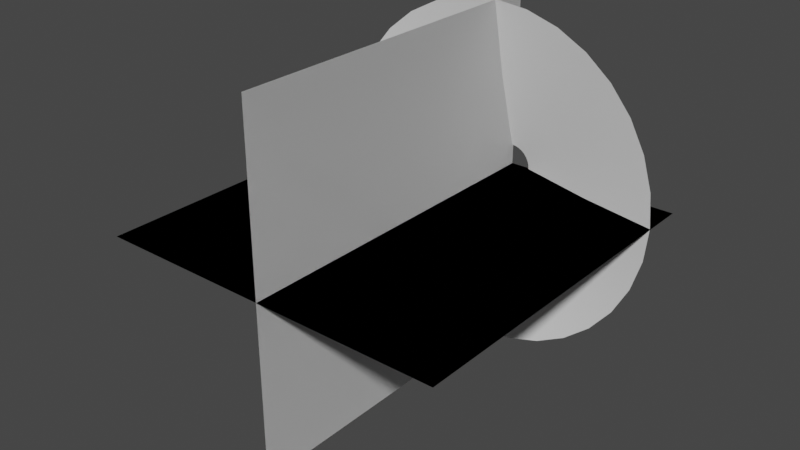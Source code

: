 # Source: MuzzleShooting.blend  (saved by Blender 2.80.75; exported with 4.5.12 LTS)
import bpy
from mathutils import Matrix  # noqa: F401  (used for matrix-valued properties, if any)

bpy.ops.wm.read_factory_settings(use_empty=True)
scene = bpy.context.scene
scene.name = 'Scene'

# ---- collections
col_collection = bpy.data.collections.new('Collection'); scene.collection.children.link(col_collection)

# ---- world
world_world = bpy.data.worlds.new('World'); scene.world = world_world
world_world.use_nodes = True; world_world.node_tree.nodes.clear()
_N = world_world.node_tree.nodes; _L = world_world.node_tree.links
n0 = _N.new('ShaderNodeOutputWorld'); n0.name = 'World Output'; n0.location = (300, 300)
n1 = _N.new('ShaderNodeBackground'); n1.name = 'Background'; n1.location = (10, 300)
n1.inputs[0].default_value = (0.05088, 0.05088, 0.05088, 1.0)
_L.new(n1.outputs[0], n0.inputs[0])
n0.is_active_output = True
world_world.color = (0.05088, 0.05088, 0.05088)
world_world.use_sun_shadow = False
world_world.sun_shadow_jitter_overblur = 0.0

# ---- meshes
me_circle = bpy.data.meshes.new('Circle')
me_circle.from_pydata([(0.0, 1.0, 0.2329), (-0.1951, 0.9808, 0.2329), (-0.3827, 0.9239, 0.2329), (-0.5556, 0.8315, 0.2329), (-0.7071, 0.7071, 0.2329), (-0.8315, 0.5556, 0.2329), (-0.9239, 0.3827, 0.2329), (-0.9808, 0.1951, 0.2329), (-1.0, 7.55e-08, 0.2329), (-0.9808, -0.1951, 0.2329), (-0.9239, -0.3827, 0.2329), (-0.8315, -0.5556, 0.2329), (-0.7071, -0.7071, 0.2329), (-0.5556, -0.8315, 0.2329), (-0.3827, -0.9239, 0.2329), (-0.1951, -0.9808, 0.2329), (3.258e-07, -1.0, 0.2329), (0.1951, -0.9808, 0.2329), (0.3827, -0.9239, 0.2329), (0.5556, -0.8315, 0.2329), (0.7071, -0.7071, 0.2329), (0.8315, -0.5556, 0.2329), (0.9239, -0.3827, 0.2329), (0.9808, -0.1951, 0.2329), (1.0, 9.656e-07, 0.2329), (0.9808, 0.1951, 0.2329), (0.9239, 0.3827, 0.2329), (0.8315, 0.5556, 0.2329), (0.7071, 0.7071, 0.2329), (0.5556, 0.8315, 0.2329), (0.3827, 0.9239, 0.2329), (0.1951, 0.9808, 0.2329), (-1.048e-07, 0.1176, 0.008913), (-0.02295, 0.1154, 0.008913), (-0.04502, 0.1087, 0.008913), (-0.06536, 0.09782, 0.008913), (-0.08319, 0.08319, 0.008913), (-0.09782, 0.06536, 0.008913), (-0.1087, 0.04502, 0.008913), (-0.1154, 0.02295, 0.008913), (-0.1176, 2.603e-07, 0.008913), (-0.1154, -0.02295, 0.008913), (-0.1087, -0.04502, 0.008913), (-0.09782, -0.06536, 0.008913), (-0.08319, -0.08319, 0.008913), (-0.06536, -0.09782, 0.008913), (-0.04502, -0.1087, 0.008913), (-0.02295, -0.1154, 0.008913), (-6.644e-08, -0.1176, 0.008913), (0.02295, -0.1154, 0.008913), (0.04502, -0.1087, 0.008913), (0.06536, -0.09782, 0.008913), (0.08319, -0.08319, 0.008913), (0.09782, -0.06536, 0.008913), (0.1087, -0.04502, 0.008913), (0.1154, -0.02295, 0.008913), (0.1176, 3.651e-07, 0.008913), (0.1154, 0.02295, 0.008913), (0.1087, 0.04502, 0.008913), (0.09782, 0.06536, 0.008913), (0.08319, 0.08319, 0.008913), (0.06536, 0.09782, 0.008913), (0.04502, 0.1087, 0.008913), (0.02295, 0.1154, 0.008913), (-0.4646, -0.3105, 0.1369), (-0.3951, -0.3951, 0.1369), (0.5481, 0.109, 0.1369), (0.5163, 0.2139, 0.1369), (-0.3105, -0.4646, 0.1369), (0.4646, 0.3105, 0.1369), (-0.2139, -0.5163, 0.1369), (-5.239e-08, 0.5588, 0.1369), (-0.109, 0.5481, 0.1369), (0.3951, 0.3951, 0.1369), (-0.109, -0.5481, 0.1369), (-0.2139, 0.5163, 0.1369), (0.3105, 0.4646, 0.1369), (1.297e-07, -0.5588, 0.1369), (-0.3105, 0.4646, 0.1369), (0.2139, 0.5163, 0.1369), (0.109, -0.5481, 0.1369), (-0.3951, 0.3951, 0.1369), (0.109, 0.5481, 0.1369), (0.2139, -0.5163, 0.1369), (-0.4646, 0.3105, 0.1369), (0.3105, -0.4646, 0.1369), (-0.5163, 0.2139, 0.1369), (0.3951, -0.3951, 0.1369), (-0.5481, 0.109, 0.1369), (0.4646, -0.3105, 0.1369), (-0.5588, 1.679e-07, 0.1369), (0.5163, -0.2139, 0.1369), (-0.5481, -0.109, 0.1369), (0.5481, -0.109, 0.1369), (-0.5163, -0.2139, 0.1369), (0.5588, 6.653e-07, 0.1369)], [], [(65, 44, 43, 64), (67, 58, 57, 66), (68, 45, 44, 65), (69, 59, 58, 67), (70, 46, 45, 68), (72, 33, 32, 71), (73, 60, 59, 69), (74, 47, 46, 70), (75, 34, 33, 72), (76, 61, 60, 73), (77, 48, 47, 74), (78, 35, 34, 75), (79, 62, 61, 76), (80, 49, 48, 77), (81, 36, 35, 78), (82, 63, 62, 79), (83, 50, 49, 80), (84, 37, 36, 81), (71, 32, 63, 82), (85, 51, 50, 83), (86, 38, 37, 84), (87, 52, 51, 85), (88, 39, 38, 86), (89, 53, 52, 87), (90, 40, 39, 88), (91, 54, 53, 89), (92, 41, 40, 90), (93, 55, 54, 91), (94, 42, 41, 92), (95, 56, 55, 93), (64, 43, 42, 94), (66, 57, 56, 95), (25, 66, 95, 24), (11, 64, 94, 10), (24, 95, 93, 23), (10, 94, 92, 9), (23, 93, 91, 22), (9, 92, 90, 8), (22, 91, 89, 21), (8, 90, 88, 7), (21, 89, 87, 20), (7, 88, 86, 6), (20, 87, 85, 19), (6, 86, 84, 5), (19, 85, 83, 18), (0, 71, 82, 31), (5, 84, 81, 4), (18, 83, 80, 17), (31, 82, 79, 30), (4, 81, 78, 3), (17, 80, 77, 16), (30, 79, 76, 29), (3, 78, 75, 2), (16, 77, 74, 15), (29, 76, 73, 28), (2, 75, 72, 1), (15, 74, 70, 14), (28, 73, 69, 27), (1, 72, 71, 0), (14, 70, 68, 13), (27, 69, 67, 26), (13, 68, 65, 12), (26, 67, 66, 25), (12, 65, 64, 11)])
me_circle.polygons.foreach_set('use_smooth', [True] * 64)
_uv = me_circle.uv_layers.new(name='UVMap')
_uv.uv.foreach_set('vector', [0.5589, 0.5009, 0.5589, 0.001743, 0.5899, 0.001743, 0.5899, 0.5009, 0.1242, 0.5009, 0.1242, 0.001743, 0.1552, 0.001743, 0.1552, 0.5009, 0.5278, 0.5009, 0.5278, 0.001743, 0.5589, 0.001743, 0.5589, 0.5009, 0.09314, 0.5009, 0.09314, 0.001743, 0.1242, 0.001743, 0.1242, 0.5009, 0.4968, 0.5009, 0.4968, 0.001743, 0.5278, 0.001743, 0.5278, 0.5009, 0.9004, 0.5009, 0.9004, 0.001743, 0.9314, 0.001743, 0.9314, 0.5009, 0.0621, 0.5009, 0.0621, 0.001743, 0.09314, 0.001743, 0.09314, 0.5009, 0.4657, 0.5009, 0.4657, 0.001743, 0.4968, 0.001743, 0.4968, 0.5009, 0.8693, 0.5009, 0.8693, 0.001743, 0.9004, 0.001743, 0.9004, 0.5009, 0.03105, 0.5009, 0.03105, 0.001743, 0.0621, 0.001743, 0.0621, 0.5009, 0.4347, 0.5009, 0.4347, 0.001743, 0.4657, 0.001743, 0.4657, 0.5009, 0.8383, 0.5009, 0.8383, 0.001743, 0.8693, 0.001743, 0.8693, 0.5009, 0.0, 0.5009, 1.192e-07, 0.001742, 0.03105, 0.001743, 0.03105, 0.5009, 0.4036, 0.5009, 0.4036, 0.001743, 0.4347, 0.001743, 0.4347, 0.5009, 0.8073, 0.5009, 0.8073, 0.001743, 0.8383, 0.001743, 0.8383, 0.5009, 0.9625, 0.5009, 0.9625, 0.001743, 0.9935, 0.001743, 0.9935, 0.5009, 0.3726, 0.5009, 0.3726, 0.001743, 0.4036, 0.001743, 0.4036, 0.5009, 0.7762, 0.5009, 0.7762, 0.001743, 0.8073, 0.001743, 0.8073, 0.5009, 0.9314, 0.5009, 0.9314, 0.001743, 0.9625, 0.001743, 0.9625, 0.5009, 0.3415, 0.5009, 0.3415, 0.001743, 0.3726, 0.001743, 0.3726, 0.5009, 0.7452, 0.5009, 0.7452, 0.001743, 0.7762, 0.001743, 0.7762, 0.5009, 0.3105, 0.5009, 0.3105, 0.001743, 0.3415, 0.001743, 0.3415, 0.5009, 0.7141, 0.5009, 0.7141, 0.001743, 0.7452, 0.001743, 0.7452, 0.5009, 0.2794, 0.5009, 0.2794, 0.001743, 0.3105, 0.001743, 0.3105, 0.5009, 0.6831, 0.5009, 0.6831, 0.001743, 0.7141, 0.001743, 0.7141, 0.5009, 0.2484, 0.5009, 0.2484, 0.001743, 0.2794, 0.001743, 0.2794, 0.5009, 0.652, 0.5009, 0.652, 0.001743, 0.6831, 0.001743, 0.6831, 0.5009, 0.2173, 0.5009, 0.2173, 0.001743, 0.2484, 0.001743, 0.2484, 0.5009, 0.621, 0.5009, 0.621, 0.001743, 0.652, 0.001743, 0.652, 0.5009, 0.1863, 0.5009, 0.1863, 0.001743, 0.2173, 0.001743, 0.2173, 0.5009, 0.5899, 0.5009, 0.5899, 0.001743, 0.621, 0.001743, 0.621, 0.5009, 0.1552, 0.5009, 0.1552, 0.001743, 0.1863, 0.001743, 0.1863, 0.5009, 0.1552, 1.0, 0.1552, 0.5009, 0.1863, 0.5009, 0.1863, 1.0, 0.5899, 1.0, 0.5899, 0.5009, 0.621, 0.5009, 0.621, 1.0, 0.1863, 1.0, 0.1863, 0.5009, 0.2173, 0.5009, 0.2173, 1.0, 0.621, 1.0, 0.621, 0.5009, 0.652, 0.5009, 0.652, 1.0, 0.2173, 1.0, 0.2173, 0.5009, 0.2484, 0.5009, 0.2484, 1.0, 0.652, 1.0, 0.652, 0.5009, 0.6831, 0.5009, 0.6831, 1.0, 0.2484, 1.0, 0.2484, 0.5009, 0.2794, 0.5009, 0.2794, 1.0, 0.6831, 1.0, 0.6831, 0.5009, 0.7141, 0.5009, 0.7141, 1.0, 0.2794, 1.0, 0.2794, 0.5009, 0.3105, 0.5009, 0.3105, 1.0, 0.7141, 1.0, 0.7141, 0.5009, 0.7452, 0.5009, 0.7452, 1.0, 0.3105, 1.0, 0.3105, 0.5009, 0.3415, 0.5009, 0.3415, 1.0, 0.7452, 1.0, 0.7452, 0.5009, 0.7762, 0.5009, 0.7762, 1.0, 0.3415, 1.0, 0.3415, 0.5009, 0.3726, 0.5009, 0.3726, 1.0, 0.9314, 1.0, 0.9314, 0.5009, 0.9625, 0.5009, 0.9625, 1.0, 0.7762, 1.0, 0.7762, 0.5009, 0.8073, 0.5009, 0.8073, 1.0, 0.3726, 1.0, 0.3726, 0.5009, 0.4036, 0.5009, 0.4036, 1.0, 0.9625, 1.0, 0.9625, 0.5009, 0.9935, 0.5009, 0.9935, 1.0, 0.8073, 1.0, 0.8073, 0.5009, 0.8383, 0.5009, 0.8383, 1.0, 0.4036, 1.0, 0.4036, 0.5009, 0.4347, 0.5009, 0.4347, 1.0, -1.192e-07, 1.0, 0.0, 0.5009, 0.03105, 0.5009, 0.03105, 1.0, 0.8383, 1.0, 0.8383, 0.5009, 0.8693, 0.5009, 0.8693, 1.0, 0.4347, 1.0, 0.4347, 0.5009, 0.4657, 0.5009, 0.4657, 1.0, 0.03105, 1.0, 0.03105, 0.5009, 0.0621, 0.5009, 0.0621, 1.0, 0.8693, 1.0, 0.8693, 0.5009, 0.9004, 0.5009, 0.9004, 1.0, 0.4657, 1.0, 0.4657, 0.5009, 0.4968, 0.5009, 0.4968, 1.0, 0.0621, 1.0, 0.0621, 0.5009, 0.09314, 0.5009, 0.09314, 1.0, 0.9004, 1.0, 0.9004, 0.5009, 0.9314, 0.5009, 0.9314, 1.0, 0.4968, 1.0, 0.4968, 0.5009, 0.5278, 0.5009, 0.5278, 1.0, 0.09314, 1.0, 0.09314, 0.5009, 0.1242, 0.5009, 0.1242, 1.0, 0.5278, 1.0, 0.5278, 0.5009, 0.5589, 0.5009, 0.5589, 1.0, 0.1242, 1.0, 0.1242, 0.5009, 0.1552, 0.5009, 0.1552, 1.0, 0.5589, 1.0, 0.5589, 0.5009, 0.5899, 0.5009, 0.5899, 1.0])
me_circle.use_remesh_preserve_volume = False
me_circle.use_remesh_preserve_attributes = False
me_circle.use_mirror_vertex_groups = False
me_circle.update()
me_plane = bpy.data.meshes.new('Plane')
me_plane.from_pydata([(-0.9959, -1.998, -1.848e-06), (1.004, -1.998, -1.848e-06), (-0.9959, 0.001815, -1.848e-06), (1.004, 0.001815, -1.848e-06), (-0.9959, -1.998, -1.848e-06), (1.004, -1.998, -1.848e-06), (-0.9959, 0.001815, -1.848e-06), (1.004, 0.001815, -1.848e-06), (-0.9959, -1.998, -1.848e-06), (1.004, -1.998, -1.848e-06), (-0.9959, 0.001815, -1.848e-06), (1.004, 0.001815, -1.848e-06), (-1.923e-06, -1.998, 0.9959), (-1.772e-06, -1.998, -1.004), (-1.923e-06, 0.001815, 0.9959), (-1.772e-06, 0.001815, -1.004), (-1.923e-06, -1.998, 0.9959), (-1.772e-06, -1.998, -1.004), (-1.923e-06, 0.001815, 0.9959), (-1.772e-06, 0.001815, -1.004), (-1.923e-06, -1.998, 0.9959), (-1.772e-06, -1.998, -1.004), (-1.923e-06, 0.001815, 0.9959), (-1.772e-06, 0.001815, -1.004)], [(8, 10), (9, 8), (11, 9), (10, 11), (20, 22), (21, 20), (23, 21), (22, 23)], [(0, 1, 3, 2), (4, 5, 7, 6), (12, 13, 15, 14), (16, 17, 19, 18)])
_uv = me_plane.uv_layers.new(name='UVMap')
_uv.uv.foreach_set('vector', [1.0, 1.0, 0.0, 1.0, 1.192e-07, 0.0, 1.0, 1.192e-07, 1.0, 1.0, 0.0, 1.0, 1.192e-07, 0.0, 1.0, 1.192e-07, 1.0, 1.0, 0.0, 1.0, 1.192e-07, 0.0, 1.0, 1.192e-07, 1.0, 1.0, 0.0, 1.0, 1.192e-07, 0.0, 1.0, 1.192e-07])
me_plane.use_remesh_preserve_volume = False
me_plane.use_remesh_preserve_attributes = False
me_plane.use_mirror_vertex_groups = False
me_plane.update()

# ---- objects
ob_muzzlecone = bpy.data.objects.new('MuzzleCone', me_circle)
ob_muzzleplanes = bpy.data.objects.new('MuzzlePlanes', me_plane)

# ---- transforms, parenting, visibility, modifiers, constraints
ob_muzzlecone.location = (0.0, 0.0, 0.0)
ob_muzzlecone.rotation_euler = (1.571, -0.0, 0.0)
ob_muzzlecone.lineart.crease_threshold = 0.0
ob_muzzleplanes.location = (0.0, 0.0, 0.0)
ob_muzzleplanes.lineart.crease_threshold = 0.0

# ---- collection membership
col_collection.objects.link(ob_muzzlecone)
col_collection.objects.link(ob_muzzleplanes)

# ---- scene / render settings (as saved in the file)
scene.frame_start = 1; scene.frame_end = 250; scene.frame_set(1)
scene.render.engine = 'BLENDER_EEVEE_NEXT'
scene.cycles.use_denoising = False
scene.cycles.samples = 128
scene.cycles.sampling_pattern = 'TABULATED_SOBOL'
scene.cycles.use_adaptive_sampling = False
scene.cycles.use_light_tree = False
scene.view_settings.view_transform = 'Filmic'
bpy.context.view_layer.update()

# ---- added for rendering (the .blend has no active camera and no usable light): camera, sun
cam_auto = bpy.data.cameras.new('AutoCamera')
cam_auto.lens = 50.0
cam_auto.sensor_width = 36.0
cam_auto.clip_end = 1000.0
ob_auto_camera = bpy.data.objects.new('AutoCamera', cam_auto)
scene.collection.objects.link(ob_auto_camera)
ob_auto_camera.location = (3.21156, -4.84957, 2.56552)
ob_auto_camera.rotation_euler = (1.09748, -7.21219e-08, 0.694738)
scene.camera = ob_auto_camera
light_auto_sun = bpy.data.lights.new('AutoSun', 'SUN')
light_auto_sun.energy = 3.0
light_auto_sun.angle = 0.0523599
ob_auto_sun = bpy.data.objects.new('AutoSun', light_auto_sun)
scene.collection.objects.link(ob_auto_sun)
ob_auto_sun.rotation_euler = (0.872665, 0.174533, 0.523599)
bpy.context.view_layer.update()
